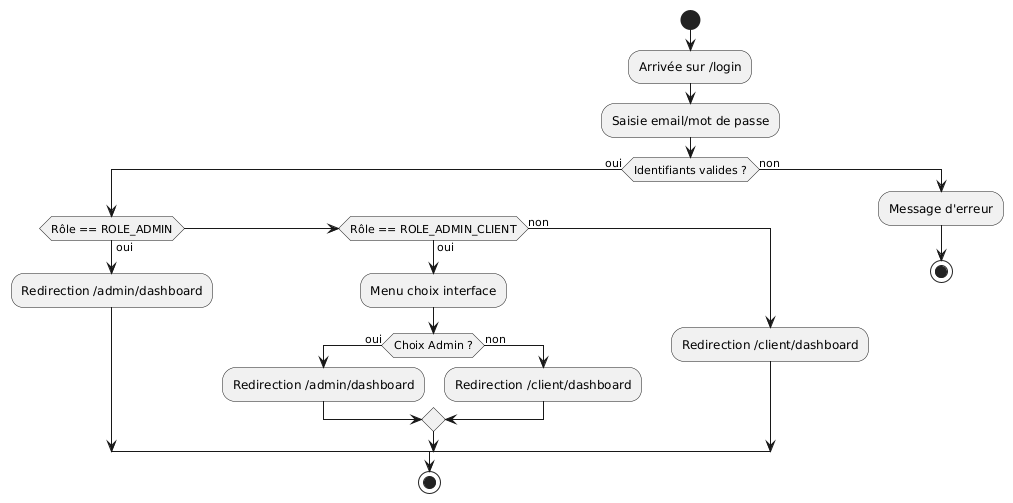

The diagram above was rendered by PlantUML. Its source (embedded in the PNG):
@startuml
start
:Arrivée sur /login;
:Saisie email/mot de passe;
if (Identifiants valides ?) then (oui)
  if (Rôle == ROLE_ADMIN) then (oui)
    :Redirection /admin/dashboard;
  else if (Rôle == ROLE_ADMIN_CLIENT) then (oui)
    :Menu choix interface;
    if (Choix Admin ?) then (oui)
      :Redirection /admin/dashboard;
    else (non)
      :Redirection /client/dashboard;
    endif
  else (non)
    :Redirection /client/dashboard;
  endif
  stop
else (non)
  :Message d'erreur;
  stop
endif
@enduml